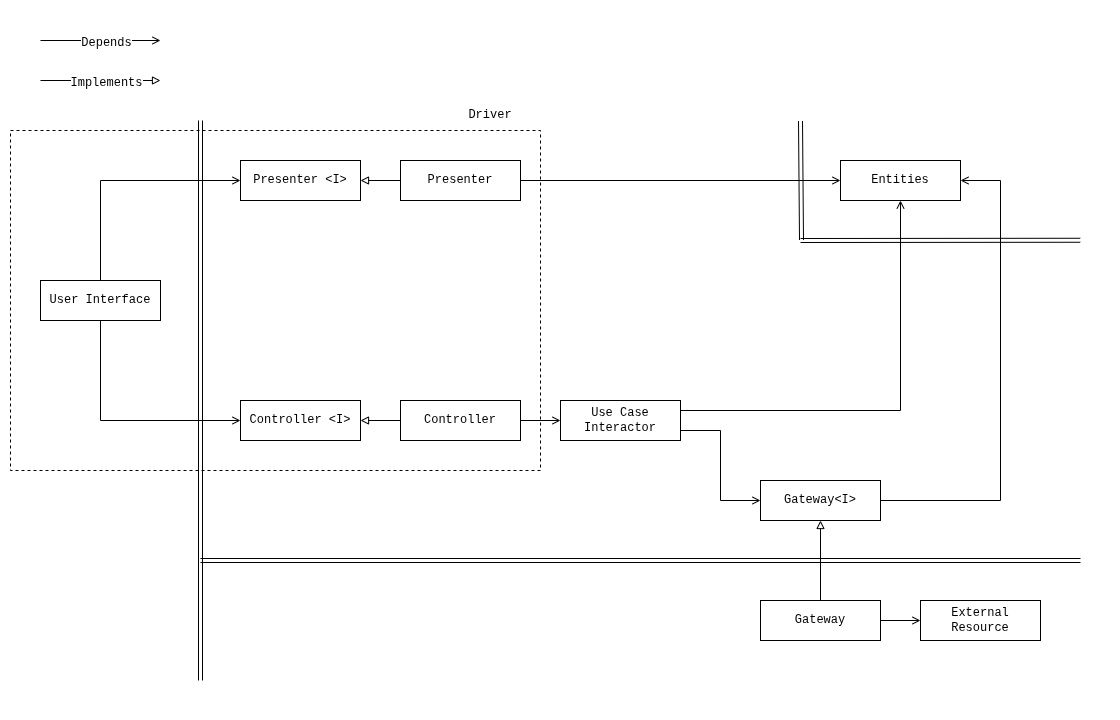

The diagram above was exported from draw.io. Its source (the exported page's mxGraphModel, read from the mxfile embedded in the PNG):
<mxGraphModel dx="2054" dy="1151" grid="1" gridSize="10" guides="1" tooltips="1" connect="1" arrows="1" fold="1" page="1" pageScale="1" pageWidth="1120" pageHeight="720" math="0" shadow="0">
  <root>
    <mxCell id="0Lt-c1TkpfoxCRJ446-M-0" />
    <mxCell id="0Lt-c1TkpfoxCRJ446-M-1" parent="0Lt-c1TkpfoxCRJ446-M-0" />
    <mxCell id="0Lt-c1TkpfoxCRJ446-M-2" edge="1" parent="0Lt-c1TkpfoxCRJ446-M-1" source="0Lt-c1TkpfoxCRJ446-M-4" style="edgeStyle=orthogonalEdgeStyle;rounded=0;orthogonalLoop=1;jettySize=auto;html=1;exitX=0.5;exitY=0;exitDx=0;exitDy=0;entryX=0;entryY=0.5;entryDx=0;entryDy=0;endArrow=open;endFill=0;strokeWidth=1;" target="0Lt-c1TkpfoxCRJ446-M-5">
      <mxGeometry relative="1" as="geometry" />
    </mxCell>
    <mxCell id="0Lt-c1TkpfoxCRJ446-M-3" edge="1" parent="0Lt-c1TkpfoxCRJ446-M-1" source="0Lt-c1TkpfoxCRJ446-M-4" style="edgeStyle=orthogonalEdgeStyle;rounded=0;orthogonalLoop=1;jettySize=auto;html=1;exitX=0.5;exitY=1;exitDx=0;exitDy=0;entryX=0;entryY=0.5;entryDx=0;entryDy=0;endArrow=open;endFill=0;strokeWidth=1;" target="0Lt-c1TkpfoxCRJ446-M-6">
      <mxGeometry relative="1" as="geometry" />
    </mxCell>
    <mxCell id="0Lt-c1TkpfoxCRJ446-M-4" parent="0Lt-c1TkpfoxCRJ446-M-1" style="rounded=0;whiteSpace=wrap;html=1;fontFamily=Courier New;fontSize=12;strokeWidth=1;" value="User Interface" vertex="1">
      <mxGeometry height="40" width="120" x="40" y="280" as="geometry" />
    </mxCell>
    <mxCell id="0Lt-c1TkpfoxCRJ446-M-5" parent="0Lt-c1TkpfoxCRJ446-M-1" style="rounded=0;whiteSpace=wrap;html=1;fontFamily=Courier New;fontSize=12;strokeWidth=1;" value="Presenter &amp;lt;I&amp;gt;" vertex="1">
      <mxGeometry height="40" width="120" x="240" y="160" as="geometry" />
    </mxCell>
    <mxCell id="0Lt-c1TkpfoxCRJ446-M-6" parent="0Lt-c1TkpfoxCRJ446-M-1" style="rounded=0;whiteSpace=wrap;html=1;fontFamily=Courier New;fontSize=12;strokeWidth=1;" value="Controller &amp;lt;I&amp;gt;" vertex="1">
      <mxGeometry height="40" width="120" x="240" y="400" as="geometry" />
    </mxCell>
    <mxCell id="0Lt-c1TkpfoxCRJ446-M-7" edge="1" parent="0Lt-c1TkpfoxCRJ446-M-1" source="0Lt-c1TkpfoxCRJ446-M-9" style="edgeStyle=orthogonalEdgeStyle;rounded=0;orthogonalLoop=1;jettySize=auto;html=1;exitX=0;exitY=0.5;exitDx=0;exitDy=0;entryX=1;entryY=0.5;entryDx=0;entryDy=0;endArrow=block;endFill=0;strokeWidth=1;" target="0Lt-c1TkpfoxCRJ446-M-5">
      <mxGeometry relative="1" as="geometry" />
    </mxCell>
    <mxCell id="0Lt-c1TkpfoxCRJ446-M-8" edge="1" parent="0Lt-c1TkpfoxCRJ446-M-1" source="0Lt-c1TkpfoxCRJ446-M-9" style="edgeStyle=orthogonalEdgeStyle;rounded=0;orthogonalLoop=1;jettySize=auto;html=1;exitX=1;exitY=0.5;exitDx=0;exitDy=0;entryX=0;entryY=0.5;entryDx=0;entryDy=0;endArrow=open;endFill=0;strokeWidth=1;" target="0Lt-c1TkpfoxCRJ446-M-16">
      <mxGeometry relative="1" as="geometry">
        <Array as="points" />
      </mxGeometry>
    </mxCell>
    <mxCell id="0Lt-c1TkpfoxCRJ446-M-9" parent="0Lt-c1TkpfoxCRJ446-M-1" style="rounded=0;whiteSpace=wrap;html=1;fontFamily=Courier New;fontSize=12;strokeWidth=1;" value="Presenter" vertex="1">
      <mxGeometry height="40" width="120" x="400" y="160" as="geometry" />
    </mxCell>
    <mxCell id="0Lt-c1TkpfoxCRJ446-M-10" edge="1" parent="0Lt-c1TkpfoxCRJ446-M-1" source="0Lt-c1TkpfoxCRJ446-M-12" style="edgeStyle=orthogonalEdgeStyle;rounded=0;orthogonalLoop=1;jettySize=auto;html=1;exitX=0;exitY=0.5;exitDx=0;exitDy=0;endArrow=block;endFill=0;strokeWidth=1;" target="0Lt-c1TkpfoxCRJ446-M-6">
      <mxGeometry relative="1" as="geometry" />
    </mxCell>
    <mxCell id="0Lt-c1TkpfoxCRJ446-M-11" edge="1" parent="0Lt-c1TkpfoxCRJ446-M-1" source="0Lt-c1TkpfoxCRJ446-M-12" style="edgeStyle=orthogonalEdgeStyle;rounded=0;orthogonalLoop=1;jettySize=auto;html=1;exitX=1;exitY=0.5;exitDx=0;exitDy=0;entryX=0;entryY=0.5;entryDx=0;entryDy=0;endArrow=open;endFill=0;strokeWidth=1;" target="0Lt-c1TkpfoxCRJ446-M-15">
      <mxGeometry relative="1" as="geometry" />
    </mxCell>
    <mxCell id="0Lt-c1TkpfoxCRJ446-M-12" parent="0Lt-c1TkpfoxCRJ446-M-1" style="rounded=0;whiteSpace=wrap;html=1;fontFamily=Courier New;fontSize=12;strokeWidth=1;" value="Controller" vertex="1">
      <mxGeometry height="40" width="120" x="400" y="400" as="geometry" />
    </mxCell>
    <mxCell id="0Lt-c1TkpfoxCRJ446-M-13" edge="1" parent="0Lt-c1TkpfoxCRJ446-M-1" source="0Lt-c1TkpfoxCRJ446-M-15" style="edgeStyle=orthogonalEdgeStyle;rounded=0;orthogonalLoop=1;jettySize=auto;html=1;entryX=0;entryY=0.5;entryDx=0;entryDy=0;exitX=1;exitY=0.75;exitDx=0;exitDy=0;endArrow=open;endFill=0;strokeWidth=1;" target="0Lt-c1TkpfoxCRJ446-M-17">
      <mxGeometry relative="1" as="geometry" />
    </mxCell>
    <mxCell id="0Lt-c1TkpfoxCRJ446-M-14" edge="1" parent="0Lt-c1TkpfoxCRJ446-M-1" source="0Lt-c1TkpfoxCRJ446-M-15" style="edgeStyle=orthogonalEdgeStyle;rounded=0;orthogonalLoop=1;jettySize=auto;html=1;exitX=1;exitY=0.25;exitDx=0;exitDy=0;entryX=0.5;entryY=1;entryDx=0;entryDy=0;endArrow=open;endFill=0;strokeWidth=1;" target="0Lt-c1TkpfoxCRJ446-M-16">
      <mxGeometry relative="1" as="geometry">
        <Array as="points">
          <mxPoint x="900" y="410" />
        </Array>
      </mxGeometry>
    </mxCell>
    <mxCell id="0Lt-c1TkpfoxCRJ446-M-15" parent="0Lt-c1TkpfoxCRJ446-M-1" style="rounded=0;whiteSpace=wrap;html=1;fontFamily=Courier New;fontSize=12;strokeWidth=1;" value="Use Case&lt;br&gt;Interactor" vertex="1">
      <mxGeometry height="40" width="120" x="560" y="400" as="geometry" />
    </mxCell>
    <mxCell id="0Lt-c1TkpfoxCRJ446-M-16" parent="0Lt-c1TkpfoxCRJ446-M-1" style="rounded=0;whiteSpace=wrap;html=1;fontFamily=Courier New;fontSize=12;strokeWidth=1;" value="Entities" vertex="1">
      <mxGeometry height="40" width="120" x="840" y="160" as="geometry" />
    </mxCell>
    <mxCell id="0Lt-c1TkpfoxCRJ446-M-17" parent="0Lt-c1TkpfoxCRJ446-M-1" style="rounded=0;whiteSpace=wrap;html=1;fontFamily=Courier New;fontSize=12;strokeWidth=1;" value="Gateway&amp;lt;I&amp;gt;" vertex="1">
      <mxGeometry height="40" width="120" x="760" y="480" as="geometry" />
    </mxCell>
    <mxCell id="0Lt-c1TkpfoxCRJ446-M-18" edge="1" parent="0Lt-c1TkpfoxCRJ446-M-1" source="0Lt-c1TkpfoxCRJ446-M-20" style="edgeStyle=orthogonalEdgeStyle;rounded=0;orthogonalLoop=1;jettySize=auto;html=1;exitX=0.5;exitY=0;exitDx=0;exitDy=0;entryX=0.5;entryY=1;entryDx=0;entryDy=0;endArrow=block;endFill=0;strokeWidth=1;" target="0Lt-c1TkpfoxCRJ446-M-17">
      <mxGeometry relative="1" as="geometry">
        <Array as="points" />
        <mxPoint x="820" y="560" as="sourcePoint" />
      </mxGeometry>
    </mxCell>
    <mxCell id="0Lt-c1TkpfoxCRJ446-M-19" edge="1" parent="0Lt-c1TkpfoxCRJ446-M-1" source="0Lt-c1TkpfoxCRJ446-M-20" style="edgeStyle=orthogonalEdgeStyle;rounded=0;orthogonalLoop=1;jettySize=auto;html=1;exitX=1;exitY=0.5;exitDx=0;exitDy=0;entryX=0;entryY=0.5;entryDx=0;entryDy=0;endArrow=open;endFill=0;strokeWidth=1;" target="0Lt-c1TkpfoxCRJ446-M-21">
      <mxGeometry relative="1" as="geometry" />
    </mxCell>
    <mxCell id="0Lt-c1TkpfoxCRJ446-M-20" parent="0Lt-c1TkpfoxCRJ446-M-1" style="rounded=0;whiteSpace=wrap;html=1;fontFamily=Courier New;fontSize=12;strokeWidth=1;" value="Gateway" vertex="1">
      <mxGeometry height="40" width="120" x="760" y="600" as="geometry" />
    </mxCell>
    <mxCell id="0Lt-c1TkpfoxCRJ446-M-21" parent="0Lt-c1TkpfoxCRJ446-M-1" style="rounded=0;whiteSpace=wrap;html=1;fontFamily=Courier New;fontSize=12;strokeWidth=1;" value="External&lt;br&gt;Resource" vertex="1">
      <mxGeometry height="40" width="120" x="920" y="600" as="geometry" />
    </mxCell>
    <mxCell id="0Lt-c1TkpfoxCRJ446-M-22" edge="1" parent="0Lt-c1TkpfoxCRJ446-M-1" style="shape=link;html=1;rounded=0;strokeWidth=1;" value="">
      <mxGeometry relative="1" width="100" as="geometry">
        <mxPoint x="200" y="680" as="sourcePoint" />
        <mxPoint x="200" y="120" as="targetPoint" />
      </mxGeometry>
    </mxCell>
    <mxCell id="0Lt-c1TkpfoxCRJ446-M-23" edge="1" parent="0Lt-c1TkpfoxCRJ446-M-1" style="shape=link;html=1;rounded=0;strokeWidth=1;" value="">
      <mxGeometry relative="1" width="100" as="geometry">
        <mxPoint x="801" y="239.5" as="sourcePoint" />
        <mxPoint x="800" y="120.5" as="targetPoint" />
      </mxGeometry>
    </mxCell>
    <mxCell id="0Lt-c1TkpfoxCRJ446-M-24" edge="1" parent="0Lt-c1TkpfoxCRJ446-M-1" style="shape=link;html=1;rounded=0;exitX=0.964;exitY=0.333;exitDx=0;exitDy=0;exitPerimeter=0;strokeWidth=1;" value="">
      <mxGeometry relative="1" width="100" as="geometry">
        <mxPoint x="1079.6799999999998" y="239.76" as="sourcePoint" />
        <mxPoint x="800" y="240" as="targetPoint" />
      </mxGeometry>
    </mxCell>
    <mxCell id="0Lt-c1TkpfoxCRJ446-M-25" edge="1" parent="0Lt-c1TkpfoxCRJ446-M-1" style="shape=link;html=1;rounded=0;strokeWidth=1;" value="">
      <mxGeometry relative="1" width="100" as="geometry">
        <mxPoint x="1080" y="560" as="sourcePoint" />
        <mxPoint x="200" y="560" as="targetPoint" />
      </mxGeometry>
    </mxCell>
    <mxCell id="0Lt-c1TkpfoxCRJ446-M-26" edge="1" parent="0Lt-c1TkpfoxCRJ446-M-1" style="endArrow=block;html=1;rounded=0;endFill=0;strokeWidth=1;" value="">
      <mxGeometry height="50" relative="1" width="50" as="geometry">
        <mxPoint x="40" y="80" as="sourcePoint" />
        <mxPoint x="160" y="80" as="targetPoint" />
      </mxGeometry>
    </mxCell>
    <mxCell id="0Lt-c1TkpfoxCRJ446-M-27" connectable="0" parent="0Lt-c1TkpfoxCRJ446-M-26" style="edgeLabel;html=1;align=center;verticalAlign=middle;resizable=0;points=[];" value="&lt;font face=&quot;Courier New&quot;&gt;&lt;span style=&quot;font-size: 12px;&quot;&gt;Implements&lt;/span&gt;&lt;/font&gt;" vertex="1">
      <mxGeometry relative="1" x="0.0833" y="-2" as="geometry">
        <mxPoint as="offset" />
      </mxGeometry>
    </mxCell>
    <mxCell id="0Lt-c1TkpfoxCRJ446-M-28" edge="1" parent="0Lt-c1TkpfoxCRJ446-M-1" style="endArrow=open;html=1;rounded=0;endFill=0;strokeWidth=1;" value="">
      <mxGeometry height="50" relative="1" width="50" as="geometry">
        <mxPoint x="40" y="40" as="sourcePoint" />
        <mxPoint x="160" y="40" as="targetPoint" />
      </mxGeometry>
    </mxCell>
    <mxCell id="0Lt-c1TkpfoxCRJ446-M-29" connectable="0" parent="0Lt-c1TkpfoxCRJ446-M-28" style="edgeLabel;html=1;align=center;verticalAlign=middle;resizable=0;points=[];" value="&lt;font face=&quot;Courier New&quot;&gt;&lt;span style=&quot;font-size: 12px;&quot;&gt;Depends&lt;/span&gt;&lt;/font&gt;" vertex="1">
      <mxGeometry relative="1" x="0.0833" y="-2" as="geometry">
        <mxPoint as="offset" />
      </mxGeometry>
    </mxCell>
    <mxCell id="0Lt-c1TkpfoxCRJ446-M-30" edge="1" parent="0Lt-c1TkpfoxCRJ446-M-1" source="0Lt-c1TkpfoxCRJ446-M-17" style="edgeStyle=orthogonalEdgeStyle;rounded=0;orthogonalLoop=1;jettySize=auto;html=1;exitX=1;exitY=0.5;exitDx=0;exitDy=0;entryX=1;entryY=0.5;entryDx=0;entryDy=0;endArrow=open;endFill=0;strokeWidth=1;" target="0Lt-c1TkpfoxCRJ446-M-16">
      <mxGeometry relative="1" as="geometry">
        <Array as="points">
          <mxPoint x="1000" y="500" />
          <mxPoint x="1000" y="180" />
        </Array>
      </mxGeometry>
    </mxCell>
    <mxCell id="0Lt-c1TkpfoxCRJ446-M-31" parent="0Lt-c1TkpfoxCRJ446-M-1" style="rounded=0;whiteSpace=wrap;html=1;fillColor=none;strokeColor=none;" value="" vertex="1">
      <mxGeometry height="720" width="1120" as="geometry" />
    </mxCell>
    <mxCell id="4pEwE3ZXp3KRSvlfu1c0-0" parent="0Lt-c1TkpfoxCRJ446-M-1" style="rounded=0;whiteSpace=wrap;html=1;fillColor=none;dashed=1;" value="" vertex="1">
      <mxGeometry height="340" width="530" x="10" y="130" as="geometry" />
    </mxCell>
    <mxCell id="4pEwE3ZXp3KRSvlfu1c0-3" parent="0Lt-c1TkpfoxCRJ446-M-1" style="text;html=1;whiteSpace=wrap;strokeColor=none;fillColor=none;align=center;verticalAlign=middle;rounded=0;fontFamily=Courier New;" value="Driver" vertex="1">
      <mxGeometry height="30" width="100" x="440" y="100" as="geometry" />
    </mxCell>
  </root>
</mxGraphModel>